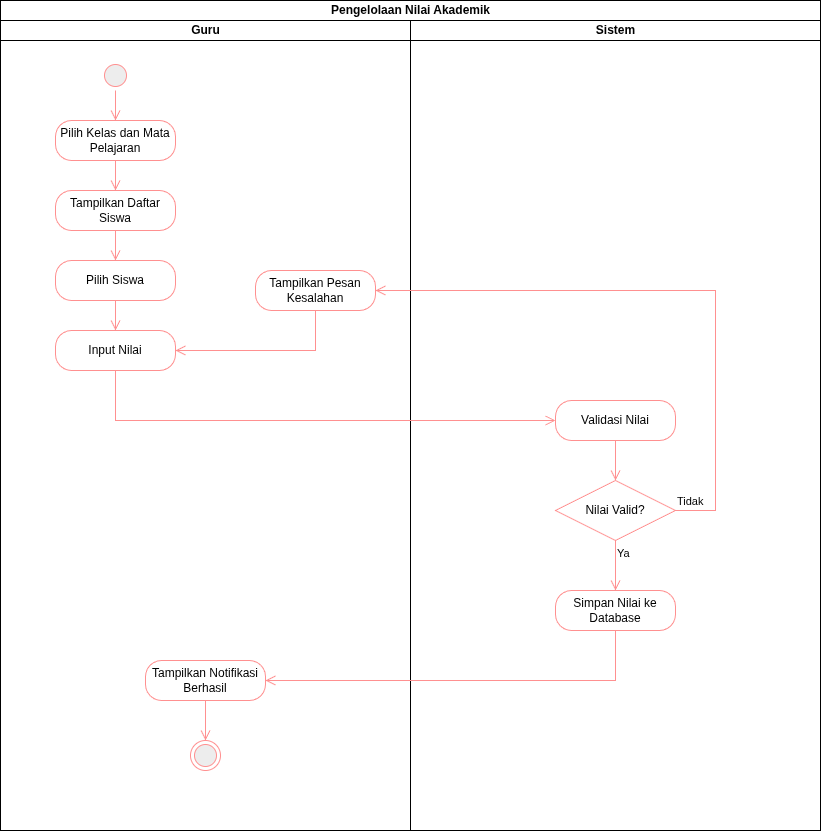

The diagram above was exported from draw.io. Its source (the exported page's mxGraphModel, read from the mxfile embedded in the PNG):
<mxGraphModel dx="1376" dy="706" grid="1" gridSize="10" guides="1" tooltips="1" connect="1" arrows="1" fold="1" page="1" pageScale="1" pageWidth="850" pageHeight="1100" math="0" shadow="0">
  <root>
    <mxCell id="0" />
    <mxCell id="1" parent="0" />
    <mxCell id="JyVVqT51emoe8KsMX7wy-1" parent="1" style="swimlane;childLayout=stackLayout;resizeParent=1;resizeParentMax=0;startSize=20;html=1;fillColor=light-dark(#FFFFFF,transparent);strokeColor=light-dark(#000000,#000000);fontColor=light-dark(#000000,#000000);" value="Pengelolaan Nilai Akademik" vertex="1">
      <mxGeometry height="830" width="820" x="15" y="10" as="geometry" />
    </mxCell>
    <mxCell id="JyVVqT51emoe8KsMX7wy-2" parent="JyVVqT51emoe8KsMX7wy-1" style="swimlane;startSize=20;html=1;fillColor=light-dark(#FFFFFF,transparent);strokeColor=light-dark(#000000,#000000);fontColor=light-dark(#000000,#000000);" value="Guru" vertex="1">
      <mxGeometry height="810" width="410" y="20" as="geometry" />
    </mxCell>
    <mxCell id="JyVVqT51emoe8KsMX7wy-3" parent="JyVVqT51emoe8KsMX7wy-2" style="ellipse;html=1;shape=startState;fillColor=#000000;strokeColor=#ff0000;" value="" vertex="1">
      <mxGeometry height="30" width="30" x="100" y="40" as="geometry" />
    </mxCell>
    <mxCell id="JyVVqT51emoe8KsMX7wy-5" edge="1" parent="JyVVqT51emoe8KsMX7wy-2" style="edgeStyle=orthogonalEdgeStyle;html=1;verticalAlign=bottom;endArrow=open;endSize=8;strokeColor=#ff0000;rounded=0;entryX=0;entryY=0.5;entryDx=0;entryDy=0;" value="">
      <mxGeometry relative="1" as="geometry">
        <Array as="points">
          <mxPoint x="60" y="335" />
          <mxPoint x="60" y="120" />
        </Array>
        <mxPoint x="105" y="120" as="targetPoint" />
      </mxGeometry>
    </mxCell>
    <mxCell id="JyVVqT51emoe8KsMX7wy-9" parent="JyVVqT51emoe8KsMX7wy-2" style="ellipse;html=1;shape=endState;fillColor=#000000;strokeColor=#ff0000;" value="" vertex="1">
      <mxGeometry height="30" width="30" x="190" y="720" as="geometry" />
    </mxCell>
    <mxCell id="JyVVqT51emoe8KsMX7wy-11" edge="1" parent="JyVVqT51emoe8KsMX7wy-2" style="edgeStyle=orthogonalEdgeStyle;html=1;verticalAlign=bottom;endArrow=open;endSize=8;strokeColor=#ff0000;rounded=0;entryX=0.5;entryY=0;entryDx=0;entryDy=0;" target="JyVVqT51emoe8KsMX7wy-14" value="">
      <mxGeometry relative="1" as="geometry">
        <mxPoint x="160" y="135" as="sourcePoint" />
        <mxPoint x="80" y="210" as="targetPoint" />
      </mxGeometry>
    </mxCell>
    <mxCell id="JyVVqT51emoe8KsMX7wy-13" edge="1" parent="JyVVqT51emoe8KsMX7wy-2" source="JyVVqT51emoe8KsMX7wy-12" style="edgeStyle=orthogonalEdgeStyle;html=1;verticalAlign=bottom;endArrow=open;endSize=8;strokeColor=#ff0000;rounded=0;entryX=1;entryY=0.5;entryDx=0;entryDy=0;" value="">
      <mxGeometry relative="1" as="geometry">
        <mxPoint x="220" y="115" as="targetPoint" />
      </mxGeometry>
    </mxCell>
    <mxCell id="JyVVqT51emoe8KsMX7wy-15" edge="1" parent="JyVVqT51emoe8KsMX7wy-2" source="JyVVqT51emoe8KsMX7wy-14" style="edgeStyle=orthogonalEdgeStyle;html=1;align=left;verticalAlign=bottom;endArrow=open;endSize=8;strokeColor=#ff0000;rounded=0;entryX=0;entryY=0.5;entryDx=0;entryDy=0;" value="Update Data">
      <mxGeometry relative="1" x="-1" y="16" as="geometry">
        <mxPoint x="-15" y="11" as="offset" />
        <mxPoint x="270" y="195" as="targetPoint" />
      </mxGeometry>
    </mxCell>
    <mxCell id="JyVVqT51emoe8KsMX7wy-16" edge="1" parent="JyVVqT51emoe8KsMX7wy-2" style="edgeStyle=orthogonalEdgeStyle;html=1;align=left;verticalAlign=top;endArrow=open;endSize=8;strokeColor=#ff0000;rounded=0;entryX=0.5;entryY=0;entryDx=0;entryDy=0;" target="JyVVqT51emoe8KsMX7wy-20" value="Tambah Data">
      <mxGeometry relative="1" x="-1" as="geometry">
        <mxPoint x="160" y="230" as="sourcePoint" />
        <mxPoint x="60" y="330" as="targetPoint" />
      </mxGeometry>
    </mxCell>
    <mxCell id="JyVVqT51emoe8KsMX7wy-18" edge="1" parent="JyVVqT51emoe8KsMX7wy-2" source="JyVVqT51emoe8KsMX7wy-17" style="edgeStyle=orthogonalEdgeStyle;html=1;verticalAlign=bottom;endArrow=open;endSize=8;strokeColor=#ff0000;rounded=0;entryX=0.5;entryY=0;entryDx=0;entryDy=0;" value="">
      <mxGeometry relative="1" as="geometry">
        <mxPoint x="330" y="240" as="targetPoint" />
      </mxGeometry>
    </mxCell>
    <mxCell id="JyVVqT51emoe8KsMX7wy-23" edge="1" parent="JyVVqT51emoe8KsMX7wy-2" style="edgeStyle=orthogonalEdgeStyle;html=1;verticalAlign=bottom;endArrow=open;endSize=8;strokeColor=#ff0000;rounded=0;entryX=0.5;entryY=0;entryDx=0;entryDy=0;" target="JyVVqT51emoe8KsMX7wy-26" value="">
      <mxGeometry relative="1" as="geometry">
        <mxPoint x="90" y="480" as="sourcePoint" />
        <mxPoint x="90" y="540" as="targetPoint" />
      </mxGeometry>
    </mxCell>
    <mxCell id="JyVVqT51emoe8KsMX7wy-30" edge="1" parent="JyVVqT51emoe8KsMX7wy-2" style="edgeStyle=orthogonalEdgeStyle;html=1;verticalAlign=bottom;endArrow=open;endSize=8;strokeColor=#ff0000;rounded=0;entryX=0.5;entryY=0;entryDx=0;entryDy=0;exitX=0.5;exitY=1;exitDx=0;exitDy=0;" target="JyVVqT51emoe8KsMX7wy-28" value="">
      <mxGeometry relative="1" as="geometry">
        <mxPoint x="165" y="800" as="sourcePoint" />
        <mxPoint x="190" y="880" as="targetPoint" />
      </mxGeometry>
    </mxCell>
    <mxCell id="JyVVqT51emoe8KsMX7wy-54" parent="JyVVqT51emoe8KsMX7wy-2" style="rounded=1;whiteSpace=wrap;html=1;arcSize=40;fontColor=light-dark(#000000,#000000);fillColor=light-dark(#FFFFC0,transparent);strokeColor=#ff0000;" value="Pilih Kelas dan Mata Pelajaran" vertex="1">
      <mxGeometry height="40" width="120" x="55" y="100" as="geometry" />
    </mxCell>
    <mxCell id="JyVVqT51emoe8KsMX7wy-55" edge="1" parent="JyVVqT51emoe8KsMX7wy-2" source="JyVVqT51emoe8KsMX7wy-54" style="edgeStyle=orthogonalEdgeStyle;html=1;verticalAlign=bottom;endArrow=open;endSize=8;strokeColor=#ff0000;rounded=0;entryX=0.5;entryY=0;entryDx=0;entryDy=0;" target="JyVVqT51emoe8KsMX7wy-56" value="">
      <mxGeometry relative="1" as="geometry">
        <mxPoint x="115" y="200" as="targetPoint" />
      </mxGeometry>
    </mxCell>
    <mxCell id="JyVVqT51emoe8KsMX7wy-56" parent="JyVVqT51emoe8KsMX7wy-2" style="rounded=1;whiteSpace=wrap;html=1;arcSize=40;fontColor=light-dark(#000000,#000000);fillColor=light-dark(#FFFFC0,transparent);strokeColor=#ff0000;" value="Tampilkan Daftar Siswa" vertex="1">
      <mxGeometry height="40" width="120" x="55" y="170" as="geometry" />
    </mxCell>
    <mxCell id="JyVVqT51emoe8KsMX7wy-57" edge="1" parent="JyVVqT51emoe8KsMX7wy-2" source="JyVVqT51emoe8KsMX7wy-56" style="edgeStyle=orthogonalEdgeStyle;html=1;verticalAlign=bottom;endArrow=open;endSize=8;strokeColor=#ff0000;rounded=0;entryX=0.5;entryY=0;entryDx=0;entryDy=0;" target="JyVVqT51emoe8KsMX7wy-58" value="">
      <mxGeometry relative="1" as="geometry">
        <mxPoint x="115" y="310" as="targetPoint" />
      </mxGeometry>
    </mxCell>
    <mxCell id="JyVVqT51emoe8KsMX7wy-58" parent="JyVVqT51emoe8KsMX7wy-2" style="rounded=1;whiteSpace=wrap;html=1;arcSize=40;fontColor=light-dark(#000000,#000000);fillColor=light-dark(#FFFFC0,transparent);strokeColor=#ff0000;" value="Pilih Siswa" vertex="1">
      <mxGeometry height="40" width="120" x="55" y="240" as="geometry" />
    </mxCell>
    <mxCell id="JyVVqT51emoe8KsMX7wy-59" edge="1" parent="JyVVqT51emoe8KsMX7wy-2" source="JyVVqT51emoe8KsMX7wy-58" style="edgeStyle=orthogonalEdgeStyle;html=1;verticalAlign=bottom;endArrow=open;endSize=8;strokeColor=#ff0000;rounded=0;entryX=0.5;entryY=0;entryDx=0;entryDy=0;" target="JyVVqT51emoe8KsMX7wy-60" value="">
      <mxGeometry relative="1" as="geometry">
        <mxPoint x="115" y="420" as="targetPoint" />
      </mxGeometry>
    </mxCell>
    <mxCell id="JyVVqT51emoe8KsMX7wy-60" parent="JyVVqT51emoe8KsMX7wy-2" style="rounded=1;whiteSpace=wrap;html=1;arcSize=40;fontColor=light-dark(#000000,#000000);fillColor=light-dark(#FFFFC0,transparent);strokeColor=#ff0000;" value="Input Nilai" vertex="1">
      <mxGeometry height="40" width="120" x="55" y="310" as="geometry" />
    </mxCell>
    <mxCell id="JyVVqT51emoe8KsMX7wy-69" parent="JyVVqT51emoe8KsMX7wy-2" style="rounded=1;whiteSpace=wrap;html=1;arcSize=40;fontColor=light-dark(#000000,#000000);fillColor=light-dark(#FFFFC0,transparent);strokeColor=#ff0000;" value="Tampilkan Notifikasi Berhasil" vertex="1">
      <mxGeometry height="40" width="120" x="145" y="640" as="geometry" />
    </mxCell>
    <mxCell id="JyVVqT51emoe8KsMX7wy-70" edge="1" parent="JyVVqT51emoe8KsMX7wy-2" source="JyVVqT51emoe8KsMX7wy-69" style="edgeStyle=orthogonalEdgeStyle;html=1;verticalAlign=bottom;endArrow=open;endSize=8;strokeColor=#ff0000;rounded=0;entryX=0.5;entryY=0;entryDx=0;entryDy=0;" target="JyVVqT51emoe8KsMX7wy-9" value="">
      <mxGeometry relative="1" as="geometry">
        <mxPoint x="205" y="740" as="targetPoint" />
      </mxGeometry>
    </mxCell>
    <mxCell id="JyVVqT51emoe8KsMX7wy-71" edge="1" parent="JyVVqT51emoe8KsMX7wy-2" source="JyVVqT51emoe8KsMX7wy-3" style="edgeStyle=orthogonalEdgeStyle;html=1;verticalAlign=bottom;endArrow=open;endSize=8;strokeColor=#ff0000;rounded=0;entryX=0.5;entryY=0;entryDx=0;entryDy=0;exitX=0.5;exitY=1;exitDx=0;exitDy=0;" target="JyVVqT51emoe8KsMX7wy-54" value="">
      <mxGeometry relative="1" as="geometry">
        <mxPoint x="285" y="100" as="sourcePoint" />
        <mxPoint x="285" y="160" as="targetPoint" />
      </mxGeometry>
    </mxCell>
    <mxCell id="JyVVqT51emoe8KsMX7wy-72" parent="JyVVqT51emoe8KsMX7wy-2" style="rounded=1;whiteSpace=wrap;html=1;arcSize=40;fontColor=light-dark(#000000,#000000);fillColor=light-dark(#FFFFC0,transparent);strokeColor=#ff0000;" value="Tampilkan Pesan Kesalahan" vertex="1">
      <mxGeometry height="40" width="120" x="255" y="250" as="geometry" />
    </mxCell>
    <mxCell id="JyVVqT51emoe8KsMX7wy-73" edge="1" parent="JyVVqT51emoe8KsMX7wy-2" source="JyVVqT51emoe8KsMX7wy-72" style="edgeStyle=orthogonalEdgeStyle;html=1;verticalAlign=bottom;endArrow=open;endSize=8;strokeColor=#ff0000;rounded=0;entryX=1;entryY=0.5;entryDx=0;entryDy=0;" target="JyVVqT51emoe8KsMX7wy-60" value="">
      <mxGeometry relative="1" as="geometry">
        <Array as="points">
          <mxPoint x="315" y="330" />
        </Array>
        <mxPoint x="315" y="350" as="targetPoint" />
      </mxGeometry>
    </mxCell>
    <mxCell id="JyVVqT51emoe8KsMX7wy-31" parent="JyVVqT51emoe8KsMX7wy-1" style="swimlane;startSize=20;html=1;fillColor=light-dark(#FFFFFF,transparent);strokeColor=light-dark(#000000,#000000);fontColor=light-dark(#000000,#000000);" value="Sistem" vertex="1">
      <mxGeometry height="810" width="410" x="410" y="20" as="geometry" />
    </mxCell>
    <mxCell id="JyVVqT51emoe8KsMX7wy-40" edge="1" parent="JyVVqT51emoe8KsMX7wy-31" style="edgeStyle=orthogonalEdgeStyle;html=1;verticalAlign=bottom;endArrow=open;endSize=8;strokeColor=#ff0000;rounded=0;entryX=0.5;entryY=0;entryDx=0;entryDy=0;" target="JyVVqT51emoe8KsMX7wy-36" value="">
      <mxGeometry relative="1" as="geometry">
        <mxPoint x="230" y="410" as="sourcePoint" />
        <mxPoint x="280" y="500" as="targetPoint" />
      </mxGeometry>
    </mxCell>
    <mxCell id="JyVVqT51emoe8KsMX7wy-41" edge="1" parent="JyVVqT51emoe8KsMX7wy-31" style="edgeStyle=orthogonalEdgeStyle;html=1;align=left;verticalAlign=top;endArrow=open;endSize=8;strokeColor=#ff0000;rounded=0;entryX=0.5;entryY=0;entryDx=0;entryDy=0;" target="JyVVqT51emoe8KsMX7wy-39" value="Ya">
      <mxGeometry relative="1" x="-1" as="geometry">
        <mxPoint x="230" y="580" as="sourcePoint" />
        <mxPoint x="190" y="720" as="targetPoint" />
      </mxGeometry>
    </mxCell>
    <mxCell id="JyVVqT51emoe8KsMX7wy-62" parent="JyVVqT51emoe8KsMX7wy-31" style="rounded=1;whiteSpace=wrap;html=1;arcSize=40;fontColor=light-dark(#000000,#000000);fillColor=light-dark(#FFFFC0,transparent);strokeColor=#ff0000;" value="Validasi Nilai" vertex="1">
      <mxGeometry height="40" width="120" x="145" y="380" as="geometry" />
    </mxCell>
    <mxCell id="JyVVqT51emoe8KsMX7wy-63" edge="1" parent="JyVVqT51emoe8KsMX7wy-31" source="JyVVqT51emoe8KsMX7wy-62" style="edgeStyle=orthogonalEdgeStyle;html=1;verticalAlign=bottom;endArrow=open;endSize=8;strokeColor=#ff0000;rounded=0;entryX=0.5;entryY=0;entryDx=0;entryDy=0;" target="JyVVqT51emoe8KsMX7wy-64" value="">
      <mxGeometry relative="1" as="geometry">
        <mxPoint x="205" y="480" as="targetPoint" />
      </mxGeometry>
    </mxCell>
    <mxCell id="JyVVqT51emoe8KsMX7wy-64" parent="JyVVqT51emoe8KsMX7wy-31" style="rhombus;whiteSpace=wrap;html=1;fontColor=light-dark(#000000,#000000);fillColor=light-dark(#FFFFC0,transparent);strokeColor=#ff0000;" value="Nilai Valid?" vertex="1">
      <mxGeometry height="60" width="120" x="145" y="460" as="geometry" />
    </mxCell>
    <mxCell id="JyVVqT51emoe8KsMX7wy-66" edge="1" parent="JyVVqT51emoe8KsMX7wy-31" source="JyVVqT51emoe8KsMX7wy-64" style="edgeStyle=orthogonalEdgeStyle;html=1;align=left;verticalAlign=top;endArrow=open;endSize=8;strokeColor=#ff0000;rounded=0;entryX=0.5;entryY=0;entryDx=0;entryDy=0;labelBackgroundColor=none;fontColor=light-dark(#000000,#000000);" target="JyVVqT51emoe8KsMX7wy-67" value="Ya">
      <mxGeometry relative="1" x="-1" as="geometry">
        <mxPoint x="195" y="650" as="targetPoint" />
      </mxGeometry>
    </mxCell>
    <mxCell id="JyVVqT51emoe8KsMX7wy-67" parent="JyVVqT51emoe8KsMX7wy-31" style="rounded=1;whiteSpace=wrap;html=1;arcSize=40;fontColor=light-dark(#000000,#000000);fillColor=light-dark(#FFFFC0,transparent);strokeColor=#ff0000;" value="Simpan Nilai ke Database" vertex="1">
      <mxGeometry height="40" width="120" x="145" y="570" as="geometry" />
    </mxCell>
    <mxCell id="JyVVqT51emoe8KsMX7wy-48" edge="1" parent="JyVVqT51emoe8KsMX7wy-1" source="JyVVqT51emoe8KsMX7wy-19" style="edgeStyle=orthogonalEdgeStyle;html=1;verticalAlign=bottom;endArrow=open;endSize=8;strokeColor=#ff0000;rounded=0;entryX=1;entryY=0.5;entryDx=0;entryDy=0;" value="">
      <mxGeometry relative="1" as="geometry">
        <Array as="points">
          <mxPoint x="330" y="330" />
          <mxPoint x="730" y="330" />
          <mxPoint x="730" y="395" />
        </Array>
        <mxPoint x="695" y="395" as="targetPoint" />
      </mxGeometry>
    </mxCell>
    <mxCell id="JyVVqT51emoe8KsMX7wy-49" edge="1" parent="JyVVqT51emoe8KsMX7wy-1" source="JyVVqT51emoe8KsMX7wy-20" style="edgeStyle=orthogonalEdgeStyle;html=1;verticalAlign=bottom;endArrow=open;endSize=8;strokeColor=#ff0000;rounded=0;entryX=0;entryY=0.5;entryDx=0;entryDy=0;" value="">
      <mxGeometry relative="1" as="geometry">
        <Array as="points">
          <mxPoint x="160" y="395" />
        </Array>
        <mxPoint x="585" y="395" as="targetPoint" />
      </mxGeometry>
    </mxCell>
    <mxCell id="JyVVqT51emoe8KsMX7wy-51" edge="1" parent="JyVVqT51emoe8KsMX7wy-1" style="edgeStyle=orthogonalEdgeStyle;html=1;align=left;verticalAlign=top;endArrow=open;endSize=8;strokeColor=#ff0000;rounded=0;entryX=0;entryY=0.5;entryDx=0;entryDy=0;" target="JyVVqT51emoe8KsMX7wy-42" value="Ya">
      <mxGeometry relative="1" x="-1" as="geometry">
        <Array as="points">
          <mxPoint x="90" y="660" />
        </Array>
        <mxPoint x="90" y="610" as="sourcePoint" />
        <mxPoint x="90" y="680" as="targetPoint" />
      </mxGeometry>
    </mxCell>
    <mxCell id="JyVVqT51emoe8KsMX7wy-52" edge="1" parent="JyVVqT51emoe8KsMX7wy-1" style="edgeStyle=orthogonalEdgeStyle;html=1;verticalAlign=bottom;endArrow=open;endSize=8;strokeColor=#ff0000;rounded=0;entryX=0;entryY=0.5;entryDx=0;entryDy=0;" target="JyVVqT51emoe8KsMX7wy-27" value="">
      <mxGeometry relative="1" as="geometry">
        <Array as="points">
          <mxPoint x="500" y="710" />
          <mxPoint x="60" y="710" />
          <mxPoint x="60" y="785" />
        </Array>
        <mxPoint x="500" y="680" as="sourcePoint" />
        <mxPoint x="500" y="740" as="targetPoint" />
      </mxGeometry>
    </mxCell>
    <mxCell id="JyVVqT51emoe8KsMX7wy-53" edge="1" parent="JyVVqT51emoe8KsMX7wy-1" style="edgeStyle=orthogonalEdgeStyle;html=1;verticalAlign=bottom;endArrow=open;endSize=8;strokeColor=#ff0000;rounded=0;entryX=1;entryY=0.5;entryDx=0;entryDy=0;exitX=0.5;exitY=1;exitDx=0;exitDy=0;" target="JyVVqT51emoe8KsMX7wy-27" value="">
      <mxGeometry relative="1" as="geometry">
        <mxPoint x="640" y="680" as="sourcePoint" />
        <mxPoint x="550" y="750" as="targetPoint" />
      </mxGeometry>
    </mxCell>
    <mxCell id="JyVVqT51emoe8KsMX7wy-61" edge="1" parent="JyVVqT51emoe8KsMX7wy-1" source="JyVVqT51emoe8KsMX7wy-60" style="edgeStyle=orthogonalEdgeStyle;html=1;verticalAlign=bottom;endArrow=open;endSize=8;strokeColor=#ff0000;rounded=0;entryX=0;entryY=0.5;entryDx=0;entryDy=0;" target="JyVVqT51emoe8KsMX7wy-62" value="">
      <mxGeometry relative="1" as="geometry">
        <Array as="points">
          <mxPoint x="115" y="420" />
        </Array>
        <mxPoint x="115" y="550" as="targetPoint" />
      </mxGeometry>
    </mxCell>
    <mxCell id="JyVVqT51emoe8KsMX7wy-65" edge="1" parent="JyVVqT51emoe8KsMX7wy-1" source="JyVVqT51emoe8KsMX7wy-64" style="edgeStyle=orthogonalEdgeStyle;html=1;align=left;verticalAlign=bottom;endArrow=open;endSize=8;strokeColor=#ff0000;rounded=0;entryX=1;entryY=0.5;entryDx=0;entryDy=0;labelBackgroundColor=none;fontColor=light-dark(#000000,#000000);" target="JyVVqT51emoe8KsMX7wy-72" value="Tidak">
      <mxGeometry relative="1" x="-1" as="geometry">
        <Array as="points">
          <mxPoint x="715" y="510" />
          <mxPoint x="715" y="290" />
        </Array>
        <mxPoint x="745" y="590" as="targetPoint" />
      </mxGeometry>
    </mxCell>
    <mxCell id="JyVVqT51emoe8KsMX7wy-68" edge="1" parent="JyVVqT51emoe8KsMX7wy-1" source="JyVVqT51emoe8KsMX7wy-67" style="edgeStyle=orthogonalEdgeStyle;html=1;verticalAlign=bottom;endArrow=open;endSize=8;strokeColor=#ff0000;rounded=0;entryX=1;entryY=0.5;entryDx=0;entryDy=0;" target="JyVVqT51emoe8KsMX7wy-69" value="">
      <mxGeometry relative="1" as="geometry">
        <Array as="points">
          <mxPoint x="615" y="680" />
        </Array>
        <mxPoint x="615" y="690" as="targetPoint" />
      </mxGeometry>
    </mxCell>
  </root>
</mxGraphModel>